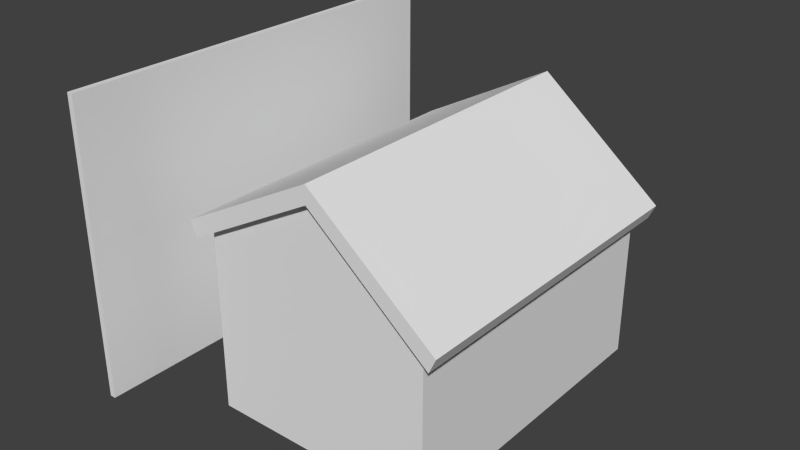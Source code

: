 # Source: workshop5.blend  (saved by Blender 2.66.0; exported with 4.5.12 LTS)
import bpy
from mathutils import Matrix  # noqa: F401  (used for matrix-valued properties, if any)

bpy.ops.wm.read_factory_settings(use_empty=True)
scene = bpy.context.scene
scene.name = 'Scene'

# ---- collections
col_collection_1 = bpy.data.collections.new('Collection 1'); scene.collection.children.link(col_collection_1)

# ---- world
world_world = bpy.data.worlds.new('World'); scene.world = world_world
world_world.color = (0.05088, 0.05088, 0.05088)
world_world.use_sun_shadow = False
world_world.sun_shadow_jitter_overblur = 0.0
world_world.cycles.sampling_method = 'MANUAL'
world_world.cycles.sample_map_resolution = 256

# ---- meshes
me_workshop_001 = bpy.data.meshes.new('workshop.001')
me_workshop_001.from_pydata([(-22.0, -27.5, 3.982), (-22.0, 27.5, 3.982), (20.0, 27.5, -0.5839), (20.0, -27.5, -0.5839), (-23.13, -27.5, 6.529), (-23.13, 27.5, 6.529), (21.13, 27.5, 1.869), (21.13, -27.5, 1.869), (0.0, 27.5, 19.0), (0.0, -27.5, 19.0), (0.0, 27.5, 16.0), (0.0, -27.5, 16.0), (-20.0, -26.0, -25.0), (-20.0, 26.0, -25.0), (18.0, 26.0, -25.0), (18.0, -26.0, -25.0), (-20.0, -26.0, 5.0), (-20.0, 26.0, 5.0), (18.0, 26.0, 1.0), (18.0, -26.0, 1.0), (0.0, 26.0, 16.0), (0.0, -26.0, 16.0)], [], [(4, 5, 1, 0), (6, 2, 10, 8), (6, 7, 3, 2), (3, 7, 9, 11), (11, 10, 2, 3), (9, 8, 5, 4), (7, 6, 8, 9), (0, 1, 10, 11), (9, 4, 0, 11), (5, 8, 10, 1), (16, 17, 13, 12), (17, 20, 18, 14, 13), (18, 19, 15, 14), (19, 21, 16, 12, 15), (12, 13, 14, 15), (21, 20, 17, 16), (19, 18, 20, 21)])
_uv = me_workshop_001.uv_layers.new(name='UVMap')
_uv.uv.foreach_set('vector', [0.954, 0.5013, 0.9524, 7.581e-05, 0.9772, 0.0, 0.9787, 0.5012, 0.857, 0.5019, 0.8804, 0.5097, 0.7496, 0.7071, 0.7225, 0.7101, 0.9787, 0.5012, 0.9802, 0.0, 1.0, 6.064e-05, 0.9985, 0.5012, 0.6483, 0.8996, 0.625, 0.9075, 0.4904, 0.6993, 0.5176, 0.7022, 0.492, 0.5019, 0.4904, 0.0007072, 0.7209, 0.0, 0.7225, 0.5012, 0.251, 0.5019, 0.2494, 0.0007346, 0.4889, 0.0, 0.4904, 0.5012, 0.2479, 0.0, 0.2494, 0.5012, 0.001537, 0.5019, 0.0, 0.0007605, 0.9524, 0.0007008, 0.9509, 0.5019, 0.7225, 0.5012, 0.724, 0.0, 0.4904, 0.6993, 0.626, 0.5019, 0.648, 0.5146, 0.5176, 0.7022, 0.858, 0.9074, 0.7225, 0.7101, 0.7496, 0.7071, 0.88, 0.8947, 0.5497, 0.8927, 0.5484, 0.447, 0.6723, 0.4467, 0.6736, 0.8923, 0.9992, 0.7048, 0.8275, 0.7985, 0.6736, 0.6695, 0.6743, 0.4467, 1.0, 0.4477, 0.1299, 0.4463, 0.1286, 0.0006836, 0.3514, 0.0, 0.3528, 0.4457, 0.0, 0.5758, 0.1539, 0.4467, 0.3256, 0.5405, 0.3264, 0.7976, 0.0006836, 0.7986, 0.6798, 0.0009992, 0.6784, 0.4467, 0.3528, 0.4457, 0.3541, 0.0, 0.3541, 0.8933, 0.3528, 0.4476, 0.5484, 0.447, 0.5497, 0.8927, 0.1286, 0.0006836, 0.1299, 0.4463, 0.001367, 0.4467, 0.0, 0.001078])
me_workshop_001.use_remesh_preserve_volume = False
me_workshop_001.use_remesh_preserve_attributes = False
me_workshop_001.use_mirror_vertex_groups = False
me_workshop_001.update()
me_cube = bpy.data.meshes.new('Cube')
me_cube.from_pydata([(-36.0, -36.0, -25.0), (-36.0, 36.0, -25.0), (-35.0, 36.0, -25.0), (-35.0, -36.0, -25.0), (-36.0, -36.0, 25.0), (-36.0, 36.0, 25.0), (-35.0, 36.0, 25.0), (-35.0, -36.0, 25.0)], [], [(4, 5, 1, 0), (5, 6, 2, 1), (6, 7, 3, 2), (7, 4, 0, 3), (0, 1, 2, 3), (7, 6, 5, 4)])
me_cube.use_remesh_preserve_volume = False
me_cube.use_remesh_preserve_attributes = False
me_cube.use_mirror_vertex_groups = False
me_cube.update()

# ---- objects
ob_roof = bpy.data.objects.new('roof', me_workshop_001)
ob_cube = bpy.data.objects.new('Cube', me_cube)

# ---- transforms, parenting, visibility, modifiers, constraints
ob_roof.location = (0.0, 0.0, 0.0)
ob_roof.lineart.crease_threshold = 0.0
ob_cube.location = (0.0, 0.0, 0.0)
ob_cube.lineart.crease_threshold = 0.0

# ---- collection membership
col_collection_1.objects.link(ob_roof)
col_collection_1.objects.link(ob_cube)

# ---- scene / render settings (as saved in the file)
scene.frame_start = 1; scene.frame_end = 250; scene.frame_set(35)
scene.render.engine = 'BLENDER_EEVEE_NEXT'
scene.render.image_settings.color_mode = 'RGB'
scene.render.image_settings.compression = 90
scene.render.resolution_percentage = 50
scene.render.dither_intensity = 0.0
scene.render.bake_margin = 2
scene.render.bake_bias = 0.0
scene.cycles.use_denoising = False
scene.cycles.samples = 10
scene.cycles.sampling_pattern = 'TABULATED_SOBOL'
scene.cycles.light_sampling_threshold = 0.0
scene.cycles.use_adaptive_sampling = False
scene.cycles.use_light_tree = False
scene.cycles.blur_glossy = 0.0
scene.cycles.volume_bounces = 1
scene.cycles.pixel_filter_type = 'GAUSSIAN'
scene.cycles.sample_clamp_indirect = 0.0
scene.view_settings.view_transform = 'Standard'
bpy.context.view_layer.update()

# ---- added for rendering (the .blend has no active camera and no usable light): camera, sun
cam_auto = bpy.data.cameras.new('AutoCamera')
cam_auto.lens = 50.0
cam_auto.sensor_width = 36.0
cam_auto.clip_end = 1698.99
ob_auto_camera = bpy.data.objects.new('AutoCamera', cam_auto)
scene.collection.objects.link(ob_auto_camera)
ob_auto_camera.location = (89.3744, -116.17, 77.447)
ob_auto_camera.rotation_euler = (1.09748, -7.21219e-08, 0.694738)
scene.camera = ob_auto_camera
light_auto_sun = bpy.data.lights.new('AutoSun', 'SUN')
light_auto_sun.energy = 3.0
light_auto_sun.angle = 0.0523599
ob_auto_sun = bpy.data.objects.new('AutoSun', light_auto_sun)
scene.collection.objects.link(ob_auto_sun)
ob_auto_sun.rotation_euler = (0.872665, 0.174533, 0.523599)
bpy.context.view_layer.update()
